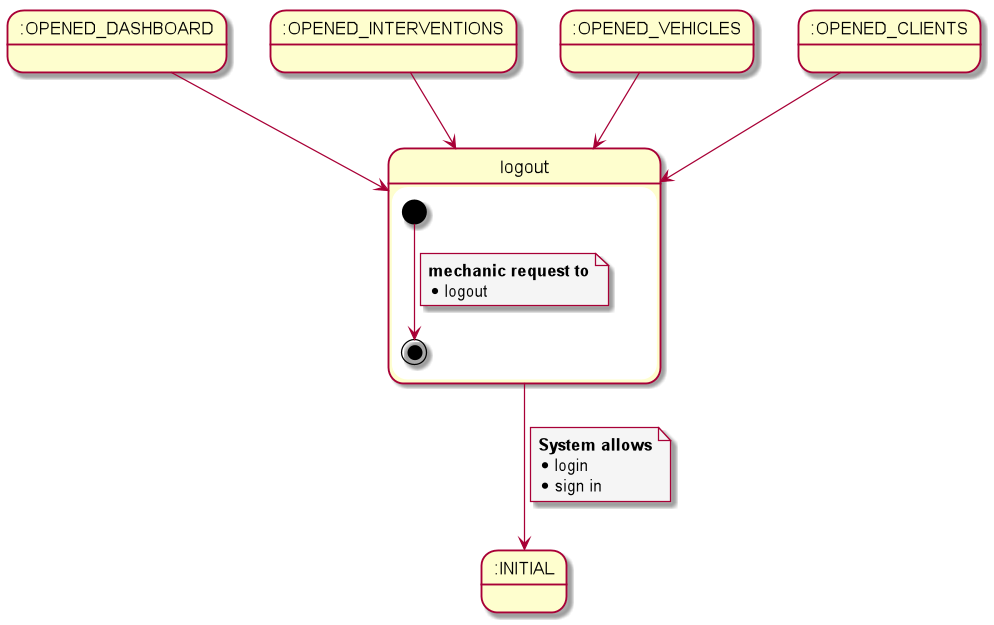

The diagram above was rendered by PlantUML. Its source (embedded in the PNG):
@startuml

skinparam {
    NoteBackgroundColor #whiteSmoke
}

state initial as ":INITIAL"

state start1 as ":OPENED_DASHBOARD"
state start2 as ":OPENED_INTERVENTIONS"
state start3 as ":OPENED_VEHICLES"
state start4 as ":OPENED_CLIENTS"

start1 --> logout
start2 --> logout
start3 --> logout
start4 --> logout

state logout {
[*] --> [*]
    note on link
    <b>mechanic request to</b>
    * logout
    end note
}
logout --> initial
note on link
    <b>System allows</b>
    * login
    * sign in
end note



@enduml